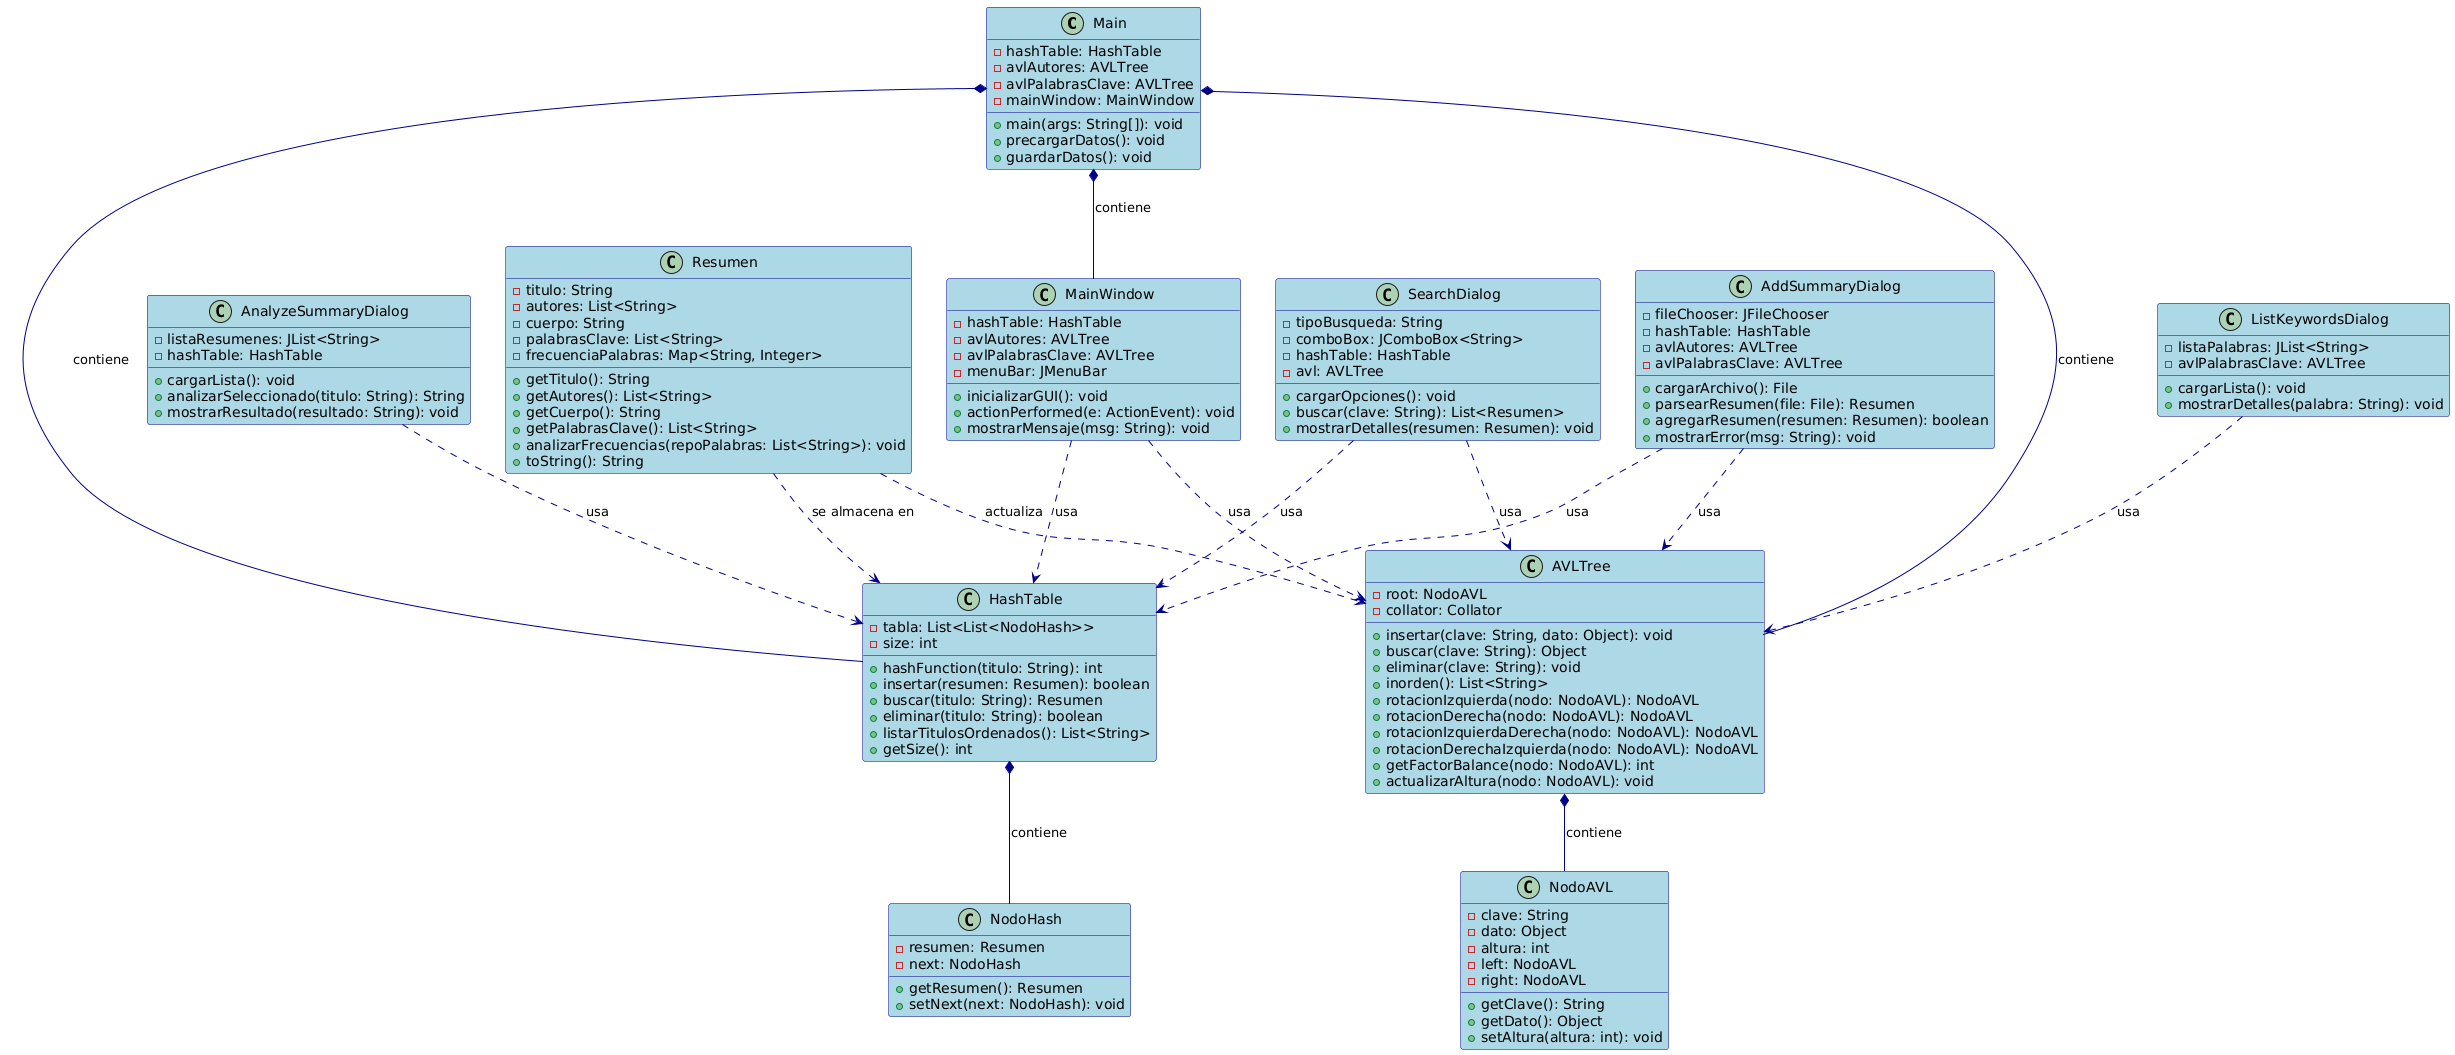

The diagram above was rendered by PlantUML. Its source (embedded in the PNG):
@startuml
skinparam class {
    BackgroundColor LightBlue
    BorderColor DarkBlue
    ArrowColor DarkBlue
}

class Main {
  - hashTable: HashTable
  - avlAutores: AVLTree
  - avlPalabrasClave: AVLTree
  - mainWindow: MainWindow
  + main(args: String[]): void
  + precargarDatos(): void
  + guardarDatos(): void
}

class Resumen {
  - titulo: String
  - autores: List<String>
  - cuerpo: String
  - palabrasClave: List<String>
  - frecuenciaPalabras: Map<String, Integer>
  + getTitulo(): String
  + getAutores(): List<String>
  + getCuerpo(): String
  + getPalabrasClave(): List<String>
  + analizarFrecuencias(repoPalabras: List<String>): void
  + toString(): String
}

class HashTable {
  - tabla: List<List<NodoHash>>
  - size: int
  + hashFunction(titulo: String): int
  + insertar(resumen: Resumen): boolean
  + buscar(titulo: String): Resumen
  + eliminar(titulo: String): boolean
  + listarTitulosOrdenados(): List<String>
  + getSize(): int
}

class NodoHash {
  - resumen: Resumen
  - next: NodoHash
  + getResumen(): Resumen
  + setNext(next: NodoHash): void
}

class AVLTree {
  - root: NodoAVL
  - collator: Collator
  + insertar(clave: String, dato: Object): void
  + buscar(clave: String): Object
  + eliminar(clave: String): void
  + inorden(): List<String>
  + rotacionIzquierda(nodo: NodoAVL): NodoAVL
  + rotacionDerecha(nodo: NodoAVL): NodoAVL
  + rotacionIzquierdaDerecha(nodo: NodoAVL): NodoAVL
  + rotacionDerechaIzquierda(nodo: NodoAVL): NodoAVL
  + getFactorBalance(nodo: NodoAVL): int
  + actualizarAltura(nodo: NodoAVL): void
}

class NodoAVL {
  - clave: String
  - dato: Object
  - altura: int
  - left: NodoAVL
  - right: NodoAVL
  + getClave(): String
  + getDato(): Object
  + setAltura(altura: int): void
}

class MainWindow {
  - hashTable: HashTable
  - avlAutores: AVLTree
  - avlPalabrasClave: AVLTree
  - menuBar: JMenuBar
  + inicializarGUI(): void
  + actionPerformed(e: ActionEvent): void
  + mostrarMensaje(msg: String): void
}

class AddSummaryDialog {
  - fileChooser: JFileChooser
  - hashTable: HashTable
  - avlAutores: AVLTree
  - avlPalabrasClave: AVLTree
  + cargarArchivo(): File
  + parsearResumen(file: File): Resumen
  + agregarResumen(resumen: Resumen): boolean
  + mostrarError(msg: String): void
}

class AnalyzeSummaryDialog {
  - listaResumenes: JList<String>
  - hashTable: HashTable
  + cargarLista(): void
  + analizarSeleccionado(titulo: String): String
  + mostrarResultado(resultado: String): void
}

class SearchDialog {
  - tipoBusqueda: String
  - comboBox: JComboBox<String>
  - hashTable: HashTable
  - avl: AVLTree
  + cargarOpciones(): void
  + buscar(clave: String): List<Resumen>
  + mostrarDetalles(resumen: Resumen): void
}

class ListKeywordsDialog {
  - listaPalabras: JList<String>
  - avlPalabrasClave: AVLTree
  + cargarLista(): void
  + mostrarDetalles(palabra: String): void
}

Main *-- HashTable : contiene
Main *-- AVLTree : contiene
Main *-- MainWindow : contiene
HashTable *-- NodoHash : contiene
AVLTree *-- NodoAVL : contiene
MainWindow ..> HashTable : usa
MainWindow ..> AVLTree : usa
AddSummaryDialog ..> HashTable : usa
AddSummaryDialog ..> AVLTree : usa
AnalyzeSummaryDialog ..> HashTable : usa
SearchDialog ..> HashTable : usa
SearchDialog ..> AVLTree : usa
ListKeywordsDialog ..> AVLTree : usa
Resumen ..> HashTable : se almacena en
Resumen ..> AVLTree : actualiza
@enduml